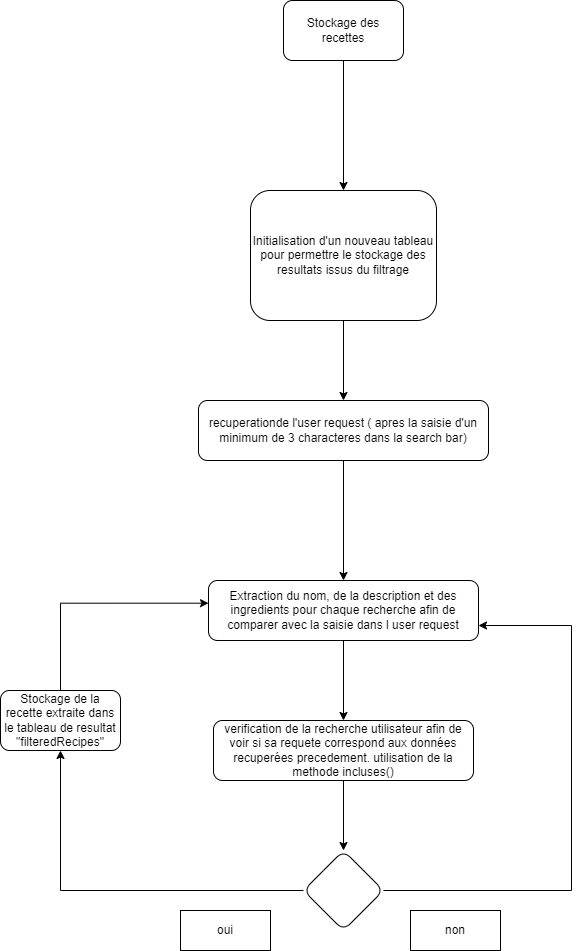

The diagram above was exported from draw.io. Its source (the exported page's mxGraphModel, read from the mxfile embedded in the PNG):
<mxGraphModel dx="2074" dy="1098" grid="1" gridSize="10" guides="1" tooltips="1" connect="1" arrows="1" fold="1" page="1" pageScale="1" pageWidth="827" pageHeight="1169" math="0" shadow="0">
  <root>
    <mxCell id="0" />
    <mxCell id="1" parent="0" />
    <mxCell id="rqkgkGtTrUVyY9zHZQGA-2" style="edgeStyle=orthogonalEdgeStyle;rounded=0;orthogonalLoop=1;jettySize=auto;html=1;" edge="1" parent="1" source="rqkgkGtTrUVyY9zHZQGA-1" target="rqkgkGtTrUVyY9zHZQGA-3">
      <mxGeometry relative="1" as="geometry">
        <mxPoint x="414" y="290" as="targetPoint" />
      </mxGeometry>
    </mxCell>
    <mxCell id="rqkgkGtTrUVyY9zHZQGA-1" value="Stockage des recettes" style="rounded=1;whiteSpace=wrap;html=1;" vertex="1" parent="1">
      <mxGeometry x="353" y="70" width="120" height="60" as="geometry" />
    </mxCell>
    <mxCell id="rqkgkGtTrUVyY9zHZQGA-4" style="edgeStyle=orthogonalEdgeStyle;rounded=0;orthogonalLoop=1;jettySize=auto;html=1;" edge="1" parent="1" source="rqkgkGtTrUVyY9zHZQGA-3" target="rqkgkGtTrUVyY9zHZQGA-5">
      <mxGeometry relative="1" as="geometry">
        <mxPoint x="413" y="500" as="targetPoint" />
      </mxGeometry>
    </mxCell>
    <mxCell id="rqkgkGtTrUVyY9zHZQGA-3" value="Initialisation d'un nouveau tableau pour permettre le stockage des resultats issus du filtrage" style="rounded=1;whiteSpace=wrap;html=1;" vertex="1" parent="1">
      <mxGeometry x="320" y="260" width="186" height="130" as="geometry" />
    </mxCell>
    <mxCell id="rqkgkGtTrUVyY9zHZQGA-7" value="" style="edgeStyle=orthogonalEdgeStyle;rounded=0;orthogonalLoop=1;jettySize=auto;html=1;" edge="1" parent="1" source="rqkgkGtTrUVyY9zHZQGA-5" target="rqkgkGtTrUVyY9zHZQGA-6">
      <mxGeometry relative="1" as="geometry" />
    </mxCell>
    <mxCell id="rqkgkGtTrUVyY9zHZQGA-5" value="recuperationde l'user request ( apres la saisie d'un minimum de 3 characteres dans la search bar)" style="rounded=1;whiteSpace=wrap;html=1;" vertex="1" parent="1">
      <mxGeometry x="268" y="470" width="290" height="60" as="geometry" />
    </mxCell>
    <mxCell id="rqkgkGtTrUVyY9zHZQGA-9" value="" style="edgeStyle=orthogonalEdgeStyle;rounded=0;orthogonalLoop=1;jettySize=auto;html=1;" edge="1" parent="1" source="rqkgkGtTrUVyY9zHZQGA-6" target="rqkgkGtTrUVyY9zHZQGA-8">
      <mxGeometry relative="1" as="geometry" />
    </mxCell>
    <mxCell id="rqkgkGtTrUVyY9zHZQGA-6" value="Extraction du nom, de la description et des ingredients pour chaque recherche afin de comparer avec la saisie dans l user request" style="whiteSpace=wrap;html=1;rounded=1;" vertex="1" parent="1">
      <mxGeometry x="278" y="650" width="270" height="60" as="geometry" />
    </mxCell>
    <mxCell id="rqkgkGtTrUVyY9zHZQGA-11" value="" style="edgeStyle=orthogonalEdgeStyle;rounded=0;orthogonalLoop=1;jettySize=auto;html=1;" edge="1" parent="1" source="rqkgkGtTrUVyY9zHZQGA-8" target="rqkgkGtTrUVyY9zHZQGA-10">
      <mxGeometry relative="1" as="geometry" />
    </mxCell>
    <mxCell id="rqkgkGtTrUVyY9zHZQGA-8" value="verification de la recherche utilisateur afin de voir si sa requete correspond aux données recuperées precedement. utilisation de la methode incluses()" style="whiteSpace=wrap;html=1;rounded=1;" vertex="1" parent="1">
      <mxGeometry x="283" y="790" width="260" height="60" as="geometry" />
    </mxCell>
    <mxCell id="rqkgkGtTrUVyY9zHZQGA-13" value="" style="edgeStyle=orthogonalEdgeStyle;rounded=0;orthogonalLoop=1;jettySize=auto;html=1;" edge="1" parent="1" source="rqkgkGtTrUVyY9zHZQGA-10" target="rqkgkGtTrUVyY9zHZQGA-12">
      <mxGeometry relative="1" as="geometry" />
    </mxCell>
    <mxCell id="rqkgkGtTrUVyY9zHZQGA-14" style="edgeStyle=orthogonalEdgeStyle;rounded=0;orthogonalLoop=1;jettySize=auto;html=1;entryX=1;entryY=0.75;entryDx=0;entryDy=0;exitX=1;exitY=0.5;exitDx=0;exitDy=0;" edge="1" parent="1" source="rqkgkGtTrUVyY9zHZQGA-10" target="rqkgkGtTrUVyY9zHZQGA-6">
      <mxGeometry relative="1" as="geometry">
        <mxPoint x="640" y="710" as="targetPoint" />
        <mxPoint x="543" y="990" as="sourcePoint" />
        <Array as="points">
          <mxPoint x="641" y="960" />
          <mxPoint x="641" y="695" />
        </Array>
      </mxGeometry>
    </mxCell>
    <mxCell id="rqkgkGtTrUVyY9zHZQGA-10" value="" style="rhombus;whiteSpace=wrap;html=1;rounded=1;" vertex="1" parent="1">
      <mxGeometry x="373" y="920" width="80" height="80" as="geometry" />
    </mxCell>
    <mxCell id="rqkgkGtTrUVyY9zHZQGA-12" value="Stockage de la recette extraite dans le tableau de resultat &quot;filteredRecipes&quot;" style="whiteSpace=wrap;html=1;rounded=1;" vertex="1" parent="1">
      <mxGeometry x="70" y="760" width="120" height="60" as="geometry" />
    </mxCell>
    <mxCell id="rqkgkGtTrUVyY9zHZQGA-15" style="edgeStyle=orthogonalEdgeStyle;rounded=0;orthogonalLoop=1;jettySize=auto;html=1;entryX=0;entryY=0.378;entryDx=0;entryDy=0;entryPerimeter=0;" edge="1" parent="1" source="rqkgkGtTrUVyY9zHZQGA-12" target="rqkgkGtTrUVyY9zHZQGA-6">
      <mxGeometry relative="1" as="geometry">
        <Array as="points">
          <mxPoint x="130" y="673" />
        </Array>
      </mxGeometry>
    </mxCell>
    <mxCell id="rqkgkGtTrUVyY9zHZQGA-17" value="oui" style="rounded=0;whiteSpace=wrap;html=1;" vertex="1" parent="1">
      <mxGeometry x="250" y="980" width="90" height="40" as="geometry" />
    </mxCell>
    <mxCell id="rqkgkGtTrUVyY9zHZQGA-18" value="non" style="rounded=0;whiteSpace=wrap;html=1;" vertex="1" parent="1">
      <mxGeometry x="480" y="980" width="90" height="40" as="geometry" />
    </mxCell>
  </root>
</mxGraphModel>